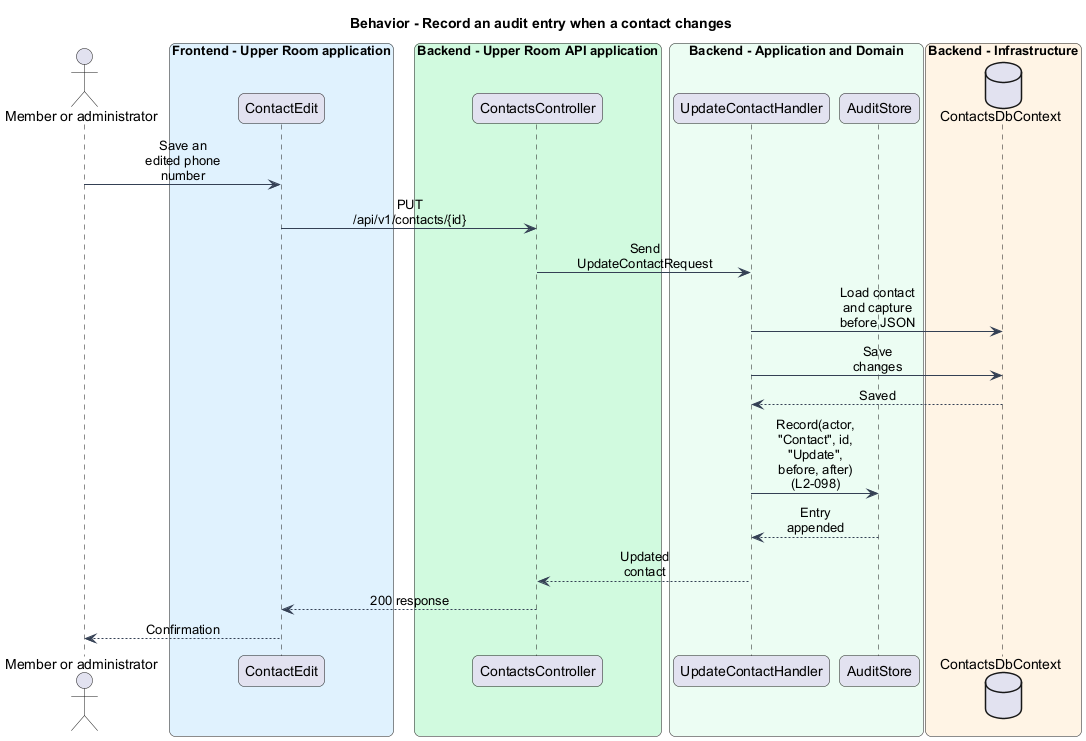

The diagram above was rendered by PlantUML. Its source (embedded in the PNG):
@startuml
skinparam backgroundColor #FFFFFF
skinparam shadowing false
skinparam roundcorner 12
skinparam defaultFontName Arial
skinparam ArrowColor #344054
skinparam sequenceMessageAlign center
skinparam maxMessageSize 80
title Behavior - Record an audit entry when a contact changes
actor "Member or administrator" as actor
box "Frontend - Upper Room application" #E0F2FE
participant "ContactEdit" as page
end box
box "Backend - Upper Room API application" #D1FADF
participant "ContactsController" as ctrl
end box
box "Backend - Application and Domain" #ECFDF3
participant "UpdateContactHandler" as handler
participant "AuditStore" as store
end box
box "Backend - Infrastructure" #FFF4E5
database "ContactsDbContext" as db
end box
actor -> page : Save an edited phone number
page -> ctrl : PUT /api/v1/contacts/{id}
ctrl -> handler : Send UpdateContactRequest
handler -> db : Load contact and capture before JSON
handler -> db : Save changes
db --> handler : Saved
handler -> store : Record(actor, "Contact", id, "Update", before, after) (L2-098)
store --> handler : Entry appended
handler --> ctrl : Updated contact
ctrl --> page : 200 response
page --> actor : Confirmation
@enduml